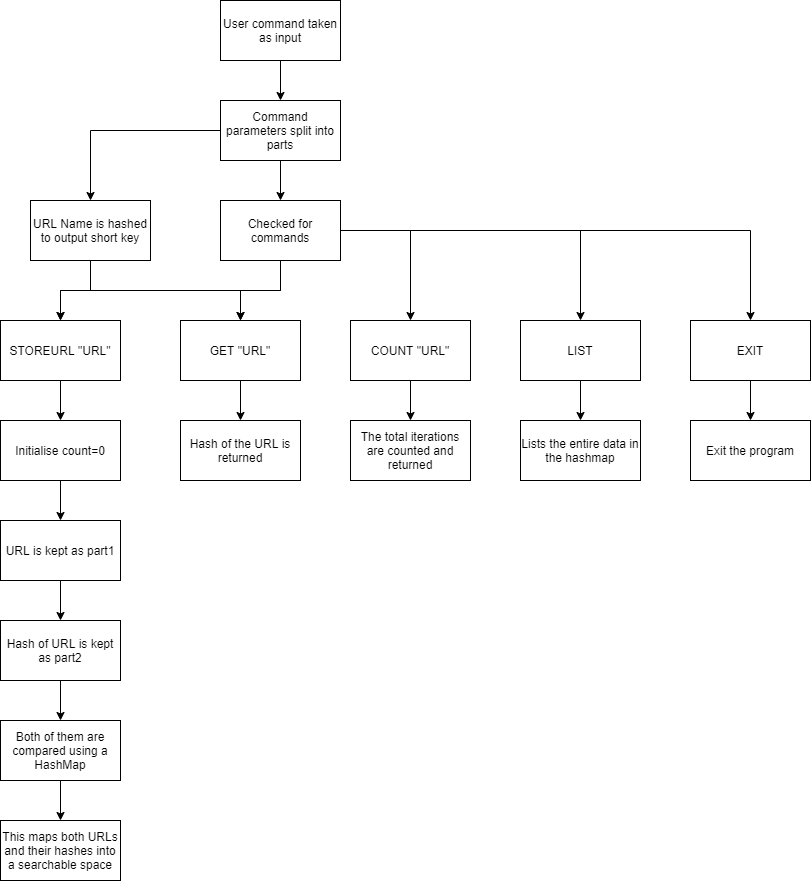

The diagram above was exported from draw.io. Its source (the exported page's mxGraphModel, read from the mxfile embedded in the PNG):
<mxGraphModel dx="1536" dy="964" grid="1" gridSize="10" guides="1" tooltips="1" connect="1" arrows="1" fold="1" page="1" pageScale="1" pageWidth="850" pageHeight="1100" math="0" shadow="0">
  <root>
    <mxCell id="0" />
    <mxCell id="1" parent="0" />
    <mxCell id="hEUKUD7lf44QcOJx-6Hx-4" style="edgeStyle=orthogonalEdgeStyle;rounded=0;orthogonalLoop=1;jettySize=auto;html=1;exitX=0.5;exitY=1;exitDx=0;exitDy=0;entryX=0.5;entryY=0;entryDx=0;entryDy=0;" edge="1" parent="1" source="hEUKUD7lf44QcOJx-6Hx-1" target="hEUKUD7lf44QcOJx-6Hx-2">
      <mxGeometry relative="1" as="geometry" />
    </mxCell>
    <mxCell id="hEUKUD7lf44QcOJx-6Hx-1" value="User command taken as input" style="rounded=0;whiteSpace=wrap;html=1;" vertex="1" parent="1">
      <mxGeometry x="240" y="120" width="120" height="60" as="geometry" />
    </mxCell>
    <mxCell id="hEUKUD7lf44QcOJx-6Hx-5" style="edgeStyle=orthogonalEdgeStyle;rounded=0;orthogonalLoop=1;jettySize=auto;html=1;exitX=0.5;exitY=1;exitDx=0;exitDy=0;entryX=0.5;entryY=0;entryDx=0;entryDy=0;" edge="1" parent="1" source="hEUKUD7lf44QcOJx-6Hx-2" target="hEUKUD7lf44QcOJx-6Hx-3">
      <mxGeometry relative="1" as="geometry" />
    </mxCell>
    <mxCell id="hEUKUD7lf44QcOJx-6Hx-11" style="edgeStyle=orthogonalEdgeStyle;rounded=0;orthogonalLoop=1;jettySize=auto;html=1;exitX=0;exitY=0.5;exitDx=0;exitDy=0;entryX=0.5;entryY=0;entryDx=0;entryDy=0;" edge="1" parent="1" source="hEUKUD7lf44QcOJx-6Hx-2" target="hEUKUD7lf44QcOJx-6Hx-8">
      <mxGeometry relative="1" as="geometry" />
    </mxCell>
    <mxCell id="hEUKUD7lf44QcOJx-6Hx-2" value="Command parameters split into parts" style="rounded=0;whiteSpace=wrap;html=1;" vertex="1" parent="1">
      <mxGeometry x="240" y="220" width="120" height="60" as="geometry" />
    </mxCell>
    <mxCell id="hEUKUD7lf44QcOJx-6Hx-42" style="edgeStyle=orthogonalEdgeStyle;rounded=0;orthogonalLoop=1;jettySize=auto;html=1;exitX=1;exitY=0.5;exitDx=0;exitDy=0;entryX=0.5;entryY=0;entryDx=0;entryDy=0;" edge="1" parent="1" source="hEUKUD7lf44QcOJx-6Hx-3" target="hEUKUD7lf44QcOJx-6Hx-14">
      <mxGeometry relative="1" as="geometry" />
    </mxCell>
    <mxCell id="hEUKUD7lf44QcOJx-6Hx-43" style="edgeStyle=orthogonalEdgeStyle;rounded=0;orthogonalLoop=1;jettySize=auto;html=1;exitX=1;exitY=0.5;exitDx=0;exitDy=0;" edge="1" parent="1" source="hEUKUD7lf44QcOJx-6Hx-3" target="hEUKUD7lf44QcOJx-6Hx-15">
      <mxGeometry relative="1" as="geometry" />
    </mxCell>
    <mxCell id="hEUKUD7lf44QcOJx-6Hx-44" style="edgeStyle=orthogonalEdgeStyle;rounded=0;orthogonalLoop=1;jettySize=auto;html=1;exitX=1;exitY=0.5;exitDx=0;exitDy=0;entryX=0.5;entryY=0;entryDx=0;entryDy=0;" edge="1" parent="1" source="hEUKUD7lf44QcOJx-6Hx-3" target="hEUKUD7lf44QcOJx-6Hx-13">
      <mxGeometry relative="1" as="geometry" />
    </mxCell>
    <mxCell id="hEUKUD7lf44QcOJx-6Hx-46" style="edgeStyle=orthogonalEdgeStyle;rounded=0;orthogonalLoop=1;jettySize=auto;html=1;exitX=0.5;exitY=1;exitDx=0;exitDy=0;" edge="1" parent="1" source="hEUKUD7lf44QcOJx-6Hx-3">
      <mxGeometry relative="1" as="geometry">
        <mxPoint x="80" y="440" as="targetPoint" />
      </mxGeometry>
    </mxCell>
    <mxCell id="hEUKUD7lf44QcOJx-6Hx-47" style="edgeStyle=orthogonalEdgeStyle;rounded=0;orthogonalLoop=1;jettySize=auto;html=1;exitX=0.5;exitY=1;exitDx=0;exitDy=0;entryX=0.5;entryY=0;entryDx=0;entryDy=0;" edge="1" parent="1" source="hEUKUD7lf44QcOJx-6Hx-3" target="hEUKUD7lf44QcOJx-6Hx-12">
      <mxGeometry relative="1" as="geometry" />
    </mxCell>
    <mxCell id="hEUKUD7lf44QcOJx-6Hx-3" value="Checked for commands" style="rounded=0;whiteSpace=wrap;html=1;" vertex="1" parent="1">
      <mxGeometry x="240" y="320" width="120" height="60" as="geometry" />
    </mxCell>
    <mxCell id="hEUKUD7lf44QcOJx-6Hx-16" style="edgeStyle=orthogonalEdgeStyle;rounded=0;orthogonalLoop=1;jettySize=auto;html=1;exitX=0.5;exitY=1;exitDx=0;exitDy=0;entryX=0.5;entryY=0;entryDx=0;entryDy=0;" edge="1" parent="1" source="hEUKUD7lf44QcOJx-6Hx-8" target="hEUKUD7lf44QcOJx-6Hx-10">
      <mxGeometry relative="1" as="geometry" />
    </mxCell>
    <mxCell id="hEUKUD7lf44QcOJx-6Hx-18" style="edgeStyle=orthogonalEdgeStyle;rounded=0;orthogonalLoop=1;jettySize=auto;html=1;exitX=0.5;exitY=1;exitDx=0;exitDy=0;entryX=0.5;entryY=0;entryDx=0;entryDy=0;" edge="1" parent="1" source="hEUKUD7lf44QcOJx-6Hx-8" target="hEUKUD7lf44QcOJx-6Hx-12">
      <mxGeometry relative="1" as="geometry" />
    </mxCell>
    <mxCell id="hEUKUD7lf44QcOJx-6Hx-8" value="URL Name is hashed to output short key" style="rounded=0;whiteSpace=wrap;html=1;" vertex="1" parent="1">
      <mxGeometry x="50" y="320" width="120" height="60" as="geometry" />
    </mxCell>
    <mxCell id="hEUKUD7lf44QcOJx-6Hx-31" style="edgeStyle=orthogonalEdgeStyle;rounded=0;orthogonalLoop=1;jettySize=auto;html=1;exitX=0.5;exitY=1;exitDx=0;exitDy=0;entryX=0.5;entryY=0;entryDx=0;entryDy=0;" edge="1" parent="1" source="hEUKUD7lf44QcOJx-6Hx-10" target="hEUKUD7lf44QcOJx-6Hx-30">
      <mxGeometry relative="1" as="geometry" />
    </mxCell>
    <mxCell id="hEUKUD7lf44QcOJx-6Hx-10" value="STOREURL &quot;URL&quot;" style="rounded=0;whiteSpace=wrap;html=1;" vertex="1" parent="1">
      <mxGeometry x="20" y="440" width="120" height="60" as="geometry" />
    </mxCell>
    <mxCell id="hEUKUD7lf44QcOJx-6Hx-37" style="edgeStyle=orthogonalEdgeStyle;rounded=0;orthogonalLoop=1;jettySize=auto;html=1;exitX=0.5;exitY=1;exitDx=0;exitDy=0;entryX=0.5;entryY=0;entryDx=0;entryDy=0;" edge="1" parent="1" source="hEUKUD7lf44QcOJx-6Hx-12" target="hEUKUD7lf44QcOJx-6Hx-34">
      <mxGeometry relative="1" as="geometry" />
    </mxCell>
    <mxCell id="hEUKUD7lf44QcOJx-6Hx-12" value="GET &quot;URL&quot;" style="rounded=0;whiteSpace=wrap;html=1;" vertex="1" parent="1">
      <mxGeometry x="200" y="440" width="120" height="60" as="geometry" />
    </mxCell>
    <mxCell id="hEUKUD7lf44QcOJx-6Hx-38" style="edgeStyle=orthogonalEdgeStyle;rounded=0;orthogonalLoop=1;jettySize=auto;html=1;exitX=0.5;exitY=1;exitDx=0;exitDy=0;entryX=0.5;entryY=0;entryDx=0;entryDy=0;" edge="1" parent="1" source="hEUKUD7lf44QcOJx-6Hx-13" target="hEUKUD7lf44QcOJx-6Hx-35">
      <mxGeometry relative="1" as="geometry" />
    </mxCell>
    <mxCell id="hEUKUD7lf44QcOJx-6Hx-13" value="COUNT &quot;URL&quot;" style="rounded=0;whiteSpace=wrap;html=1;" vertex="1" parent="1">
      <mxGeometry x="370" y="440" width="120" height="60" as="geometry" />
    </mxCell>
    <mxCell id="hEUKUD7lf44QcOJx-6Hx-40" style="edgeStyle=orthogonalEdgeStyle;rounded=0;orthogonalLoop=1;jettySize=auto;html=1;exitX=0.5;exitY=1;exitDx=0;exitDy=0;entryX=0.5;entryY=0;entryDx=0;entryDy=0;" edge="1" parent="1" source="hEUKUD7lf44QcOJx-6Hx-14" target="hEUKUD7lf44QcOJx-6Hx-39">
      <mxGeometry relative="1" as="geometry" />
    </mxCell>
    <mxCell id="hEUKUD7lf44QcOJx-6Hx-14" value="LIST" style="rounded=0;whiteSpace=wrap;html=1;" vertex="1" parent="1">
      <mxGeometry x="540" y="440" width="120" height="60" as="geometry" />
    </mxCell>
    <mxCell id="hEUKUD7lf44QcOJx-6Hx-41" style="edgeStyle=orthogonalEdgeStyle;rounded=0;orthogonalLoop=1;jettySize=auto;html=1;exitX=0.5;exitY=1;exitDx=0;exitDy=0;entryX=0.5;entryY=0;entryDx=0;entryDy=0;" edge="1" parent="1" source="hEUKUD7lf44QcOJx-6Hx-15" target="hEUKUD7lf44QcOJx-6Hx-33">
      <mxGeometry relative="1" as="geometry" />
    </mxCell>
    <mxCell id="hEUKUD7lf44QcOJx-6Hx-15" value="EXIT" style="rounded=0;whiteSpace=wrap;html=1;" vertex="1" parent="1">
      <mxGeometry x="710" y="440" width="120" height="60" as="geometry" />
    </mxCell>
    <mxCell id="hEUKUD7lf44QcOJx-6Hx-25" style="edgeStyle=orthogonalEdgeStyle;rounded=0;orthogonalLoop=1;jettySize=auto;html=1;exitX=0.5;exitY=1;exitDx=0;exitDy=0;entryX=0.5;entryY=0;entryDx=0;entryDy=0;" edge="1" parent="1" source="hEUKUD7lf44QcOJx-6Hx-22" target="hEUKUD7lf44QcOJx-6Hx-23">
      <mxGeometry relative="1" as="geometry" />
    </mxCell>
    <mxCell id="hEUKUD7lf44QcOJx-6Hx-22" value="URL is kept as part1" style="rounded=0;whiteSpace=wrap;html=1;" vertex="1" parent="1">
      <mxGeometry x="20" y="640" width="120" height="60" as="geometry" />
    </mxCell>
    <mxCell id="hEUKUD7lf44QcOJx-6Hx-26" style="edgeStyle=orthogonalEdgeStyle;rounded=0;orthogonalLoop=1;jettySize=auto;html=1;exitX=0.5;exitY=1;exitDx=0;exitDy=0;entryX=0.5;entryY=0;entryDx=0;entryDy=0;" edge="1" parent="1" source="hEUKUD7lf44QcOJx-6Hx-23" target="hEUKUD7lf44QcOJx-6Hx-24">
      <mxGeometry relative="1" as="geometry" />
    </mxCell>
    <mxCell id="hEUKUD7lf44QcOJx-6Hx-23" value="Hash of URL is kept as part2" style="rounded=0;whiteSpace=wrap;html=1;" vertex="1" parent="1">
      <mxGeometry x="20" y="740" width="120" height="60" as="geometry" />
    </mxCell>
    <mxCell id="hEUKUD7lf44QcOJx-6Hx-28" style="edgeStyle=orthogonalEdgeStyle;rounded=0;orthogonalLoop=1;jettySize=auto;html=1;exitX=0.5;exitY=1;exitDx=0;exitDy=0;entryX=0.5;entryY=0;entryDx=0;entryDy=0;" edge="1" parent="1" source="hEUKUD7lf44QcOJx-6Hx-24" target="hEUKUD7lf44QcOJx-6Hx-27">
      <mxGeometry relative="1" as="geometry" />
    </mxCell>
    <mxCell id="hEUKUD7lf44QcOJx-6Hx-24" value="Both of them are compared using a HashMap" style="rounded=0;whiteSpace=wrap;html=1;" vertex="1" parent="1">
      <mxGeometry x="20" y="840" width="120" height="60" as="geometry" />
    </mxCell>
    <mxCell id="hEUKUD7lf44QcOJx-6Hx-27" value="This maps both URLs and their hashes into a searchable space" style="rounded=0;whiteSpace=wrap;html=1;" vertex="1" parent="1">
      <mxGeometry x="20" y="940" width="120" height="60" as="geometry" />
    </mxCell>
    <mxCell id="hEUKUD7lf44QcOJx-6Hx-32" style="edgeStyle=orthogonalEdgeStyle;rounded=0;orthogonalLoop=1;jettySize=auto;html=1;exitX=0.5;exitY=1;exitDx=0;exitDy=0;" edge="1" parent="1" source="hEUKUD7lf44QcOJx-6Hx-30" target="hEUKUD7lf44QcOJx-6Hx-22">
      <mxGeometry relative="1" as="geometry" />
    </mxCell>
    <mxCell id="hEUKUD7lf44QcOJx-6Hx-30" value="Initialise count=0" style="rounded=0;whiteSpace=wrap;html=1;" vertex="1" parent="1">
      <mxGeometry x="20" y="540" width="120" height="60" as="geometry" />
    </mxCell>
    <mxCell id="hEUKUD7lf44QcOJx-6Hx-33" value="Exit the program" style="rounded=0;whiteSpace=wrap;html=1;" vertex="1" parent="1">
      <mxGeometry x="710" y="540" width="120" height="60" as="geometry" />
    </mxCell>
    <mxCell id="hEUKUD7lf44QcOJx-6Hx-34" value="Hash of the URL is returned" style="rounded=0;whiteSpace=wrap;html=1;" vertex="1" parent="1">
      <mxGeometry x="200" y="540" width="120" height="60" as="geometry" />
    </mxCell>
    <mxCell id="hEUKUD7lf44QcOJx-6Hx-35" value="The total iterations are counted and returned" style="rounded=0;whiteSpace=wrap;html=1;" vertex="1" parent="1">
      <mxGeometry x="370" y="540" width="120" height="60" as="geometry" />
    </mxCell>
    <mxCell id="hEUKUD7lf44QcOJx-6Hx-39" value="Lists the entire data in the hashmap" style="rounded=0;whiteSpace=wrap;html=1;" vertex="1" parent="1">
      <mxGeometry x="540" y="540" width="120" height="60" as="geometry" />
    </mxCell>
  </root>
</mxGraphModel>